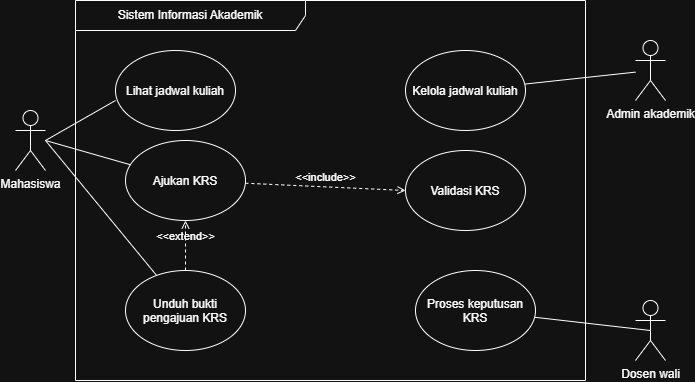

The diagram above was exported from draw.io. Its source (the exported page's mxGraphModel, read from the mxfile embedded in the PNG):
<mxGraphModel dx="1030" dy="660" grid="1" gridSize="10" guides="1" tooltips="1" connect="1" arrows="1" fold="1" page="1" pageScale="1" pageWidth="850" pageHeight="1100" math="0" shadow="0">
  <root>
    <mxCell id="0" />
    <mxCell id="1" parent="0" />
    <mxCell id="UgVDtWh9l6w35-FNYfOk-1" parent="1" style="shape=umlFrame;whiteSpace=wrap;html=1;pointerEvents=0;width=230;height=30;" value="Sistem Informasi Akademik" vertex="1">
      <mxGeometry height="380" width="510" x="110" y="180" as="geometry" />
    </mxCell>
    <mxCell id="UgVDtWh9l6w35-FNYfOk-6" edge="1" parent="1" style="rounded=0;orthogonalLoop=1;jettySize=auto;html=1;endArrow=none;endFill=0;startArrow=none;startFill=0;">
      <mxGeometry relative="1" as="geometry">
        <mxPoint x="80" y="320" as="sourcePoint" />
        <mxPoint x="150" y="280" as="targetPoint" />
      </mxGeometry>
    </mxCell>
    <mxCell id="UgVDtWh9l6w35-FNYfOk-2" parent="1" style="shape=umlActor;verticalLabelPosition=bottom;verticalAlign=top;html=1;outlineConnect=0;" value="Mahasiswa" vertex="1">
      <mxGeometry height="60" width="30" x="50" y="290" as="geometry" />
    </mxCell>
    <mxCell id="UgVDtWh9l6w35-FNYfOk-13" edge="1" parent="1" source="UgVDtWh9l6w35-FNYfOk-3" style="rounded=0;orthogonalLoop=1;jettySize=auto;html=1;endArrow=none;endFill=0;" target="UgVDtWh9l6w35-FNYfOk-9">
      <mxGeometry relative="1" as="geometry" />
    </mxCell>
    <mxCell id="UgVDtWh9l6w35-FNYfOk-3" parent="1" style="shape=umlActor;verticalLabelPosition=bottom;verticalAlign=top;html=1;outlineConnect=0;" value="Admin akademik" vertex="1">
      <mxGeometry height="60" width="30" x="670" y="220" as="geometry" />
    </mxCell>
    <mxCell id="UgVDtWh9l6w35-FNYfOk-12" edge="1" parent="1" source="UgVDtWh9l6w35-FNYfOk-4" style="rounded=0;orthogonalLoop=1;jettySize=auto;html=1;exitX=0.5;exitY=0.5;exitDx=0;exitDy=0;exitPerimeter=0;endArrow=none;endFill=0;" target="UgVDtWh9l6w35-FNYfOk-11">
      <mxGeometry relative="1" x="0.0074" as="geometry" />
    </mxCell>
    <mxCell id="UgVDtWh9l6w35-FNYfOk-4" parent="1" style="shape=umlActor;verticalLabelPosition=bottom;verticalAlign=top;html=1;outlineConnect=0;" value="Dosen wali" vertex="1">
      <mxGeometry height="60" width="30" x="670" y="480" as="geometry" />
    </mxCell>
    <mxCell id="UgVDtWh9l6w35-FNYfOk-5" parent="1" style="ellipse;whiteSpace=wrap;html=1;shapeInside=1;" value="Lihat jadwal kuliah" vertex="1">
      <mxGeometry height="80" width="120" x="150" y="230" as="geometry" />
    </mxCell>
    <mxCell id="UgVDtWh9l6w35-FNYfOk-16" edge="1" parent="1" source="UgVDtWh9l6w35-FNYfOk-7" style="rounded=0;orthogonalLoop=1;jettySize=auto;html=1;endArrow=none;endFill=0;">
      <mxGeometry relative="1" as="geometry">
        <mxPoint x="80" y="320" as="targetPoint" />
      </mxGeometry>
    </mxCell>
    <mxCell id="UgVDtWh9l6w35-FNYfOk-7" parent="1" style="ellipse;whiteSpace=wrap;html=1;shapeInside=1;" value="Ajukan KRS" vertex="1">
      <mxGeometry height="80" width="120" x="160" y="320" as="geometry" />
    </mxCell>
    <mxCell id="UgVDtWh9l6w35-FNYfOk-17" edge="1" parent="1" source="UgVDtWh9l6w35-FNYfOk-8" style="rounded=0;orthogonalLoop=1;jettySize=auto;html=1;endArrow=none;endFill=0;">
      <mxGeometry relative="1" as="geometry">
        <mxPoint x="80" y="320" as="targetPoint" />
      </mxGeometry>
    </mxCell>
    <mxCell id="UgVDtWh9l6w35-FNYfOk-8" parent="1" style="ellipse;whiteSpace=wrap;html=1;shapeInside=1;" value="Unduh bukti pengajuan KRS" vertex="1">
      <mxGeometry height="80" width="120" x="160" y="450" as="geometry" />
    </mxCell>
    <mxCell id="UgVDtWh9l6w35-FNYfOk-9" parent="1" style="ellipse;whiteSpace=wrap;html=1;shapeInside=1;" value="Kelola jadwal kuliah" vertex="1">
      <mxGeometry height="80" width="120" x="440" y="230" as="geometry" />
    </mxCell>
    <mxCell id="UgVDtWh9l6w35-FNYfOk-10" parent="1" style="ellipse;whiteSpace=wrap;html=1;shapeInside=1;" value="Validasi KRS" vertex="1">
      <mxGeometry height="80" width="120" x="440" y="330" as="geometry" />
    </mxCell>
    <mxCell id="UgVDtWh9l6w35-FNYfOk-11" parent="1" style="ellipse;whiteSpace=wrap;html=1;shapeInside=1;" value="Proses keputusan KRS" vertex="1">
      <mxGeometry height="80" width="120" x="450" y="450" as="geometry" />
    </mxCell>
    <mxCell id="UgVDtWh9l6w35-FNYfOk-22" edge="1" parent="1" source="UgVDtWh9l6w35-FNYfOk-7" style="html=1;verticalAlign=bottom;labelBackgroundColor=none;endArrow=open;endFill=0;dashed=1;rounded=0;" value="&amp;lt;&amp;lt;include&amp;gt;&amp;gt;">
      <mxGeometry relative="1" width="160" as="geometry">
        <mxPoint x="280" y="370" as="sourcePoint" />
        <mxPoint x="440" y="370" as="targetPoint" />
      </mxGeometry>
    </mxCell>
    <mxCell id="UgVDtWh9l6w35-FNYfOk-24" edge="1" parent="1" source="UgVDtWh9l6w35-FNYfOk-8" style="html=1;verticalAlign=bottom;labelBackgroundColor=none;endArrow=open;endFill=0;dashed=1;rounded=0;entryX=0.5;entryY=1;entryDx=0;entryDy=0;" target="UgVDtWh9l6w35-FNYfOk-7" value="&amp;lt;&amp;lt;extend&amp;gt;&amp;gt;">
      <mxGeometry relative="1" width="160" as="geometry">
        <mxPoint x="220" y="290" as="sourcePoint" />
        <mxPoint x="220" y="290" as="targetPoint" />
      </mxGeometry>
    </mxCell>
  </root>
</mxGraphModel>